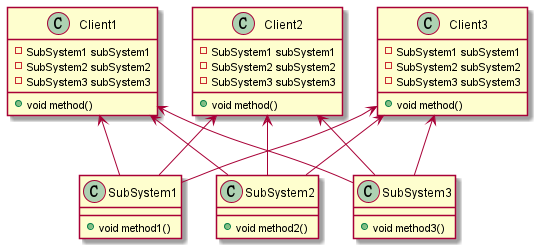

The diagram above was rendered by PlantUML. Its source (embedded in the PNG):
@startuml

Client1 <-- SubSystem1
Client1 <-- SubSystem2
Client1 <-- SubSystem3

Client2 <-- SubSystem1
Client2 <-- SubSystem2
Client2 <-- SubSystem3

Client3 <-- SubSystem1
Client3 <-- SubSystem2
Client3 <-- SubSystem3

class Client1 {
-SubSystem1 subSystem1
-SubSystem2 subSystem2
-SubSystem3 subSystem3
+void method()
}

class Client2 {
-SubSystem1 subSystem1
-SubSystem2 subSystem2
-SubSystem3 subSystem3
+void method()
}

class Client3 {
-SubSystem1 subSystem1
-SubSystem2 subSystem2
-SubSystem3 subSystem3
+void method()
}

class SubSystem1 {
+void method1()
}

class SubSystem2 {
+void method2()
}

class SubSystem3 {
+void method3()
}

@enduml